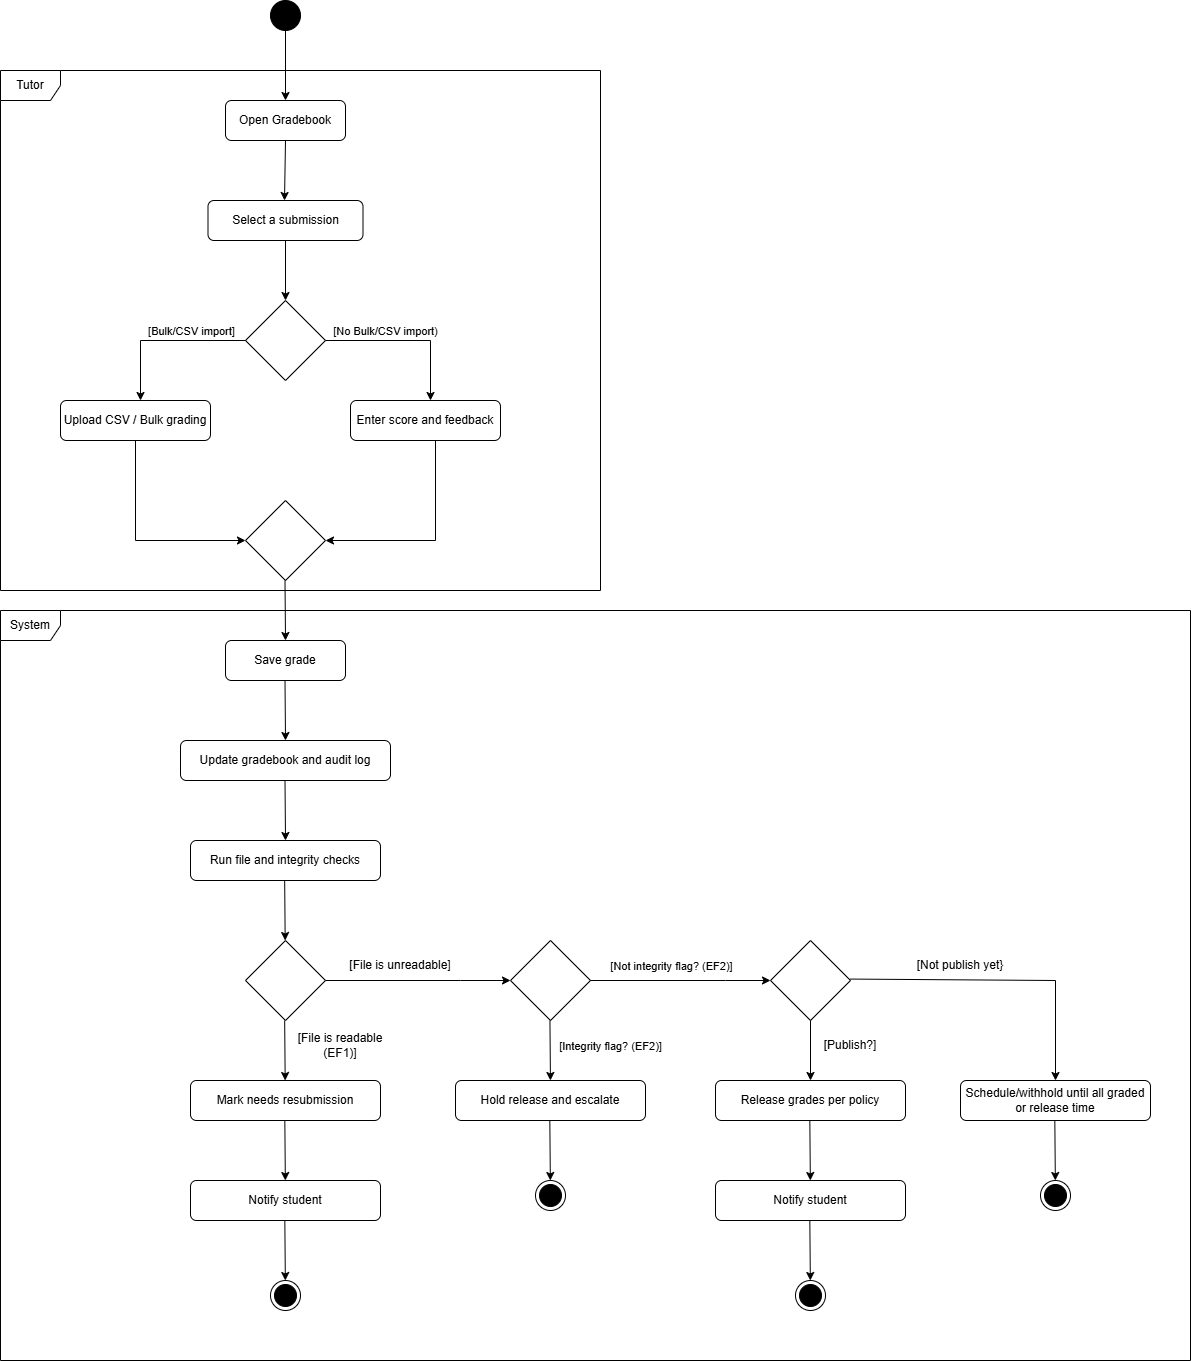

The diagram above was exported from draw.io. Its source (the exported page's mxGraphModel, read from the mxfile embedded in the PNG):
<mxGraphModel dx="1042" dy="527" grid="1" gridSize="10" guides="1" tooltips="1" connect="1" arrows="1" fold="1" page="1" pageScale="1" pageWidth="1100" pageHeight="850" math="0" shadow="0">
  <root>
    <mxCell id="0" />
    <mxCell id="1" parent="0" />
    <mxCell id="YmQ7wLkj0AgS8U52cV2H-1" value="" style="ellipse;fillColor=strokeColor;html=1;" parent="1" vertex="1">
      <mxGeometry x="600" y="210" width="30" height="30" as="geometry" />
    </mxCell>
    <mxCell id="YmQ7wLkj0AgS8U52cV2H-2" value="Open Gradebook" style="rounded=1;whiteSpace=wrap;html=1;" parent="1" vertex="1">
      <mxGeometry x="555" y="310" width="120" height="40" as="geometry" />
    </mxCell>
    <mxCell id="YmQ7wLkj0AgS8U52cV2H-3" value="Select a submission" style="rounded=1;whiteSpace=wrap;html=1;" parent="1" vertex="1">
      <mxGeometry x="537.5" y="410" width="155" height="40" as="geometry" />
    </mxCell>
    <mxCell id="YmQ7wLkj0AgS8U52cV2H-4" value="" style="endArrow=classic;html=1;rounded=0;entryX=0.5;entryY=0;entryDx=0;entryDy=0;exitX=0.5;exitY=1;exitDx=0;exitDy=0;" parent="1" source="YmQ7wLkj0AgS8U52cV2H-1" target="YmQ7wLkj0AgS8U52cV2H-2" edge="1">
      <mxGeometry width="50" height="50" relative="1" as="geometry">
        <mxPoint x="620" y="250" as="sourcePoint" />
        <mxPoint x="640" y="630" as="targetPoint" />
      </mxGeometry>
    </mxCell>
    <mxCell id="YmQ7wLkj0AgS8U52cV2H-5" value="" style="endArrow=classic;html=1;rounded=0;exitX=0.5;exitY=1;exitDx=0;exitDy=0;" parent="1" source="YmQ7wLkj0AgS8U52cV2H-2" edge="1">
      <mxGeometry width="50" height="50" relative="1" as="geometry">
        <mxPoint x="614.47" y="370" as="sourcePoint" />
        <mxPoint x="614" y="410" as="targetPoint" />
      </mxGeometry>
    </mxCell>
    <mxCell id="YmQ7wLkj0AgS8U52cV2H-6" value="" style="endArrow=classic;html=1;rounded=0;exitX=0.5;exitY=1;exitDx=0;exitDy=0;" parent="1" source="YmQ7wLkj0AgS8U52cV2H-3" edge="1">
      <mxGeometry width="50" height="50" relative="1" as="geometry">
        <mxPoint x="780" y="380" as="sourcePoint" />
        <mxPoint x="615" y="510" as="targetPoint" />
      </mxGeometry>
    </mxCell>
    <mxCell id="YmQ7wLkj0AgS8U52cV2H-7" value="" style="rhombus;whiteSpace=wrap;html=1;" parent="1" vertex="1">
      <mxGeometry x="575" y="510" width="80" height="80" as="geometry" />
    </mxCell>
    <mxCell id="YmQ7wLkj0AgS8U52cV2H-8" value="" style="edgeStyle=orthogonalEdgeStyle;rounded=0;orthogonalLoop=1;jettySize=auto;html=1;exitX=0;exitY=0.5;exitDx=0;exitDy=0;" parent="1" edge="1">
      <mxGeometry relative="1" as="geometry">
        <mxPoint x="575.0000000000001" y="550" as="sourcePoint" />
        <mxPoint x="470" y="610" as="targetPoint" />
        <Array as="points">
          <mxPoint x="470" y="550" />
          <mxPoint x="470" y="610" />
        </Array>
      </mxGeometry>
    </mxCell>
    <mxCell id="YmQ7wLkj0AgS8U52cV2H-9" value="[Bulk/CSV import]" style="edgeLabel;html=1;align=center;verticalAlign=middle;resizable=0;points=[];" parent="YmQ7wLkj0AgS8U52cV2H-8" connectable="0" vertex="1">
      <mxGeometry x="-0.2633" relative="1" as="geometry">
        <mxPoint x="6" y="-10" as="offset" />
      </mxGeometry>
    </mxCell>
    <mxCell id="YmQ7wLkj0AgS8U52cV2H-10" value="" style="edgeStyle=orthogonalEdgeStyle;rounded=0;orthogonalLoop=1;jettySize=auto;html=1;exitX=1;exitY=0.5;exitDx=0;exitDy=0;" parent="1" source="YmQ7wLkj0AgS8U52cV2H-7" edge="1">
      <mxGeometry relative="1" as="geometry">
        <mxPoint x="824.4300000000001" y="620" as="sourcePoint" />
        <mxPoint x="760" y="610" as="targetPoint" />
        <Array as="points">
          <mxPoint x="760" y="550" />
          <mxPoint x="760" y="610" />
        </Array>
      </mxGeometry>
    </mxCell>
    <mxCell id="YmQ7wLkj0AgS8U52cV2H-11" value="[No Bulk/CSV import)" style="edgeLabel;html=1;align=center;verticalAlign=middle;resizable=0;points=[];" parent="YmQ7wLkj0AgS8U52cV2H-10" connectable="0" vertex="1">
      <mxGeometry x="-0.2633" relative="1" as="geometry">
        <mxPoint x="-2" y="-10" as="offset" />
      </mxGeometry>
    </mxCell>
    <mxCell id="YmQ7wLkj0AgS8U52cV2H-12" value="Upload CSV / Bulk grading" style="rounded=1;whiteSpace=wrap;html=1;" parent="1" vertex="1">
      <mxGeometry x="390" y="610" width="150" height="40" as="geometry" />
    </mxCell>
    <mxCell id="YmQ7wLkj0AgS8U52cV2H-13" value="Enter score and feedback" style="rounded=1;whiteSpace=wrap;html=1;" parent="1" vertex="1">
      <mxGeometry x="680" y="610" width="150" height="40" as="geometry" />
    </mxCell>
    <mxCell id="YmQ7wLkj0AgS8U52cV2H-14" value="" style="rhombus;whiteSpace=wrap;html=1;" parent="1" vertex="1">
      <mxGeometry x="575" y="710" width="80" height="80" as="geometry" />
    </mxCell>
    <mxCell id="YmQ7wLkj0AgS8U52cV2H-15" value="" style="endArrow=classic;html=1;rounded=0;exitX=0.5;exitY=1;exitDx=0;exitDy=0;entryX=0;entryY=0.5;entryDx=0;entryDy=0;" parent="1" source="YmQ7wLkj0AgS8U52cV2H-12" target="YmQ7wLkj0AgS8U52cV2H-14" edge="1">
      <mxGeometry width="50" height="50" relative="1" as="geometry">
        <mxPoint x="570" y="690" as="sourcePoint" />
        <mxPoint x="620" y="640" as="targetPoint" />
        <Array as="points">
          <mxPoint x="465" y="750" />
        </Array>
      </mxGeometry>
    </mxCell>
    <mxCell id="YmQ7wLkj0AgS8U52cV2H-16" value="" style="endArrow=classic;html=1;rounded=0;exitX=0.5;exitY=1;exitDx=0;exitDy=0;entryX=1;entryY=0.5;entryDx=0;entryDy=0;" parent="1" target="YmQ7wLkj0AgS8U52cV2H-14" edge="1">
      <mxGeometry width="50" height="50" relative="1" as="geometry">
        <mxPoint x="765" y="650" as="sourcePoint" />
        <mxPoint x="875" y="750" as="targetPoint" />
        <Array as="points">
          <mxPoint x="765" y="750" />
        </Array>
      </mxGeometry>
    </mxCell>
    <mxCell id="YmQ7wLkj0AgS8U52cV2H-17" value="" style="endArrow=classic;html=1;rounded=0;exitX=0.5;exitY=1;exitDx=0;exitDy=0;" parent="1" edge="1">
      <mxGeometry width="50" height="50" relative="1" as="geometry">
        <mxPoint x="614.5" y="790" as="sourcePoint" />
        <mxPoint x="615" y="850" as="targetPoint" />
      </mxGeometry>
    </mxCell>
    <mxCell id="YmQ7wLkj0AgS8U52cV2H-18" value="Save grade" style="rounded=1;whiteSpace=wrap;html=1;" parent="1" vertex="1">
      <mxGeometry x="555" y="850" width="120" height="40" as="geometry" />
    </mxCell>
    <mxCell id="YmQ7wLkj0AgS8U52cV2H-19" value="" style="endArrow=classic;html=1;rounded=0;exitX=0.5;exitY=1;exitDx=0;exitDy=0;" parent="1" edge="1">
      <mxGeometry width="50" height="50" relative="1" as="geometry">
        <mxPoint x="614.5" y="890" as="sourcePoint" />
        <mxPoint x="615" y="950" as="targetPoint" />
      </mxGeometry>
    </mxCell>
    <mxCell id="YmQ7wLkj0AgS8U52cV2H-20" value="Update gradebook and audit log" style="rounded=1;whiteSpace=wrap;html=1;" parent="1" vertex="1">
      <mxGeometry x="510" y="950" width="210" height="40" as="geometry" />
    </mxCell>
    <mxCell id="YmQ7wLkj0AgS8U52cV2H-21" value="" style="endArrow=classic;html=1;rounded=0;exitX=0.5;exitY=1;exitDx=0;exitDy=0;" parent="1" edge="1">
      <mxGeometry width="50" height="50" relative="1" as="geometry">
        <mxPoint x="614.5" y="990" as="sourcePoint" />
        <mxPoint x="615" y="1050" as="targetPoint" />
      </mxGeometry>
    </mxCell>
    <mxCell id="YmQ7wLkj0AgS8U52cV2H-22" value="Run file and integrity checks" style="rounded=1;whiteSpace=wrap;html=1;" parent="1" vertex="1">
      <mxGeometry x="520" y="1050" width="190" height="40" as="geometry" />
    </mxCell>
    <mxCell id="YmQ7wLkj0AgS8U52cV2H-23" value="" style="endArrow=classic;html=1;rounded=0;exitX=0.5;exitY=1;exitDx=0;exitDy=0;" parent="1" edge="1">
      <mxGeometry width="50" height="50" relative="1" as="geometry">
        <mxPoint x="614.17" y="1090" as="sourcePoint" />
        <mxPoint x="614.67" y="1150" as="targetPoint" />
      </mxGeometry>
    </mxCell>
    <mxCell id="YmQ7wLkj0AgS8U52cV2H-24" value="" style="rhombus;whiteSpace=wrap;html=1;" parent="1" vertex="1">
      <mxGeometry x="575" y="1150" width="80" height="80" as="geometry" />
    </mxCell>
    <mxCell id="YmQ7wLkj0AgS8U52cV2H-25" value="" style="endArrow=classic;html=1;rounded=0;exitX=0.5;exitY=1;exitDx=0;exitDy=0;" parent="1" edge="1">
      <mxGeometry width="50" height="50" relative="1" as="geometry">
        <mxPoint x="614.17" y="1230" as="sourcePoint" />
        <mxPoint x="614.67" y="1290" as="targetPoint" />
      </mxGeometry>
    </mxCell>
    <mxCell id="YmQ7wLkj0AgS8U52cV2H-26" value="[File is readable (EF1)]" style="text;html=1;whiteSpace=wrap;strokeColor=none;fillColor=none;align=center;verticalAlign=middle;rounded=0;" parent="1" vertex="1">
      <mxGeometry x="610" y="1240" width="120" height="30" as="geometry" />
    </mxCell>
    <mxCell id="YmQ7wLkj0AgS8U52cV2H-27" value="Mark needs resubmission" style="rounded=1;whiteSpace=wrap;html=1;" parent="1" vertex="1">
      <mxGeometry x="520" y="1290" width="190" height="40" as="geometry" />
    </mxCell>
    <mxCell id="YmQ7wLkj0AgS8U52cV2H-28" value="" style="endArrow=classic;html=1;rounded=0;exitX=1;exitY=0.5;exitDx=0;exitDy=0;" parent="1" source="YmQ7wLkj0AgS8U52cV2H-24" edge="1">
      <mxGeometry width="50" height="50" relative="1" as="geometry">
        <mxPoint x="540" y="1250" as="sourcePoint" />
        <mxPoint x="840" y="1190" as="targetPoint" />
        <Array as="points">
          <mxPoint x="790" y="1190" />
        </Array>
      </mxGeometry>
    </mxCell>
    <mxCell id="YmQ7wLkj0AgS8U52cV2H-29" value="[File is unreadable]" style="text;html=1;whiteSpace=wrap;strokeColor=none;fillColor=none;align=center;verticalAlign=middle;rounded=0;" parent="1" vertex="1">
      <mxGeometry x="670" y="1160" width="120" height="30" as="geometry" />
    </mxCell>
    <mxCell id="YmQ7wLkj0AgS8U52cV2H-30" value="" style="endArrow=classic;html=1;rounded=0;exitX=0.5;exitY=1;exitDx=0;exitDy=0;" parent="1" edge="1">
      <mxGeometry width="50" height="50" relative="1" as="geometry">
        <mxPoint x="614.33" y="1330" as="sourcePoint" />
        <mxPoint x="614.83" y="1390" as="targetPoint" />
      </mxGeometry>
    </mxCell>
    <mxCell id="YmQ7wLkj0AgS8U52cV2H-31" value="Notify student" style="rounded=1;whiteSpace=wrap;html=1;" parent="1" vertex="1">
      <mxGeometry x="520" y="1390" width="190" height="40" as="geometry" />
    </mxCell>
    <mxCell id="YmQ7wLkj0AgS8U52cV2H-32" value="" style="endArrow=classic;html=1;rounded=0;exitX=0.5;exitY=1;exitDx=0;exitDy=0;" parent="1" edge="1">
      <mxGeometry width="50" height="50" relative="1" as="geometry">
        <mxPoint x="614.33" y="1430" as="sourcePoint" />
        <mxPoint x="614.83" y="1490" as="targetPoint" />
      </mxGeometry>
    </mxCell>
    <mxCell id="YmQ7wLkj0AgS8U52cV2H-33" value="" style="ellipse;html=1;shape=endState;fillColor=strokeColor;" parent="1" vertex="1">
      <mxGeometry x="600" y="1490" width="30" height="30" as="geometry" />
    </mxCell>
    <mxCell id="YmQ7wLkj0AgS8U52cV2H-34" value="" style="rhombus;whiteSpace=wrap;html=1;" parent="1" vertex="1">
      <mxGeometry x="840" y="1150" width="80" height="80" as="geometry" />
    </mxCell>
    <mxCell id="YmQ7wLkj0AgS8U52cV2H-35" value="" style="endArrow=classic;html=1;rounded=0;exitX=0.5;exitY=1;exitDx=0;exitDy=0;" parent="1" edge="1">
      <mxGeometry width="50" height="50" relative="1" as="geometry">
        <mxPoint x="879.44" y="1230" as="sourcePoint" />
        <mxPoint x="879.94" y="1290" as="targetPoint" />
      </mxGeometry>
    </mxCell>
    <mxCell id="YmQ7wLkj0AgS8U52cV2H-36" value="[Integrity flag? (EF2)]" style="edgeLabel;html=1;align=center;verticalAlign=middle;resizable=0;points=[];" parent="YmQ7wLkj0AgS8U52cV2H-35" connectable="0" vertex="1">
      <mxGeometry x="-0.133" y="1" relative="1" as="geometry">
        <mxPoint x="59" as="offset" />
      </mxGeometry>
    </mxCell>
    <mxCell id="YmQ7wLkj0AgS8U52cV2H-37" value="Hold release and escalate" style="rounded=1;whiteSpace=wrap;html=1;" parent="1" vertex="1">
      <mxGeometry x="785" y="1290" width="190" height="40" as="geometry" />
    </mxCell>
    <mxCell id="YmQ7wLkj0AgS8U52cV2H-38" value="" style="endArrow=classic;html=1;rounded=0;exitX=0.5;exitY=1;exitDx=0;exitDy=0;" parent="1" edge="1">
      <mxGeometry width="50" height="50" relative="1" as="geometry">
        <mxPoint x="879.3299999999999" y="1330" as="sourcePoint" />
        <mxPoint x="879.8299999999999" y="1390" as="targetPoint" />
      </mxGeometry>
    </mxCell>
    <mxCell id="YmQ7wLkj0AgS8U52cV2H-39" value="" style="ellipse;html=1;shape=endState;fillColor=strokeColor;" parent="1" vertex="1">
      <mxGeometry x="865" y="1390" width="30" height="30" as="geometry" />
    </mxCell>
    <mxCell id="YmQ7wLkj0AgS8U52cV2H-40" value="" style="endArrow=classic;html=1;rounded=0;exitX=1;exitY=0.5;exitDx=0;exitDy=0;" parent="1" edge="1">
      <mxGeometry width="50" height="50" relative="1" as="geometry">
        <mxPoint x="920" y="1190" as="sourcePoint" />
        <mxPoint x="1100" y="1190" as="targetPoint" />
        <Array as="points">
          <mxPoint x="1055" y="1190" />
        </Array>
      </mxGeometry>
    </mxCell>
    <mxCell id="YmQ7wLkj0AgS8U52cV2H-41" value="[Not integrity flag? (EF2)]" style="edgeLabel;html=1;align=center;verticalAlign=middle;resizable=0;points=[];" parent="1" connectable="0" vertex="1">
      <mxGeometry x="1000" y="1175" as="geometry" />
    </mxCell>
    <mxCell id="YmQ7wLkj0AgS8U52cV2H-42" value="" style="rhombus;whiteSpace=wrap;html=1;" parent="1" vertex="1">
      <mxGeometry x="1100" y="1150" width="80" height="80" as="geometry" />
    </mxCell>
    <mxCell id="YmQ7wLkj0AgS8U52cV2H-43" value="" style="endArrow=classic;html=1;rounded=0;exitX=0.5;exitY=1;exitDx=0;exitDy=0;" parent="1" source="YmQ7wLkj0AgS8U52cV2H-42" edge="1">
      <mxGeometry width="50" height="50" relative="1" as="geometry">
        <mxPoint x="1150" y="1240" as="sourcePoint" />
        <mxPoint x="1140" y="1290" as="targetPoint" />
      </mxGeometry>
    </mxCell>
    <mxCell id="YmQ7wLkj0AgS8U52cV2H-44" value="Release grades per policy" style="rounded=1;whiteSpace=wrap;html=1;" parent="1" vertex="1">
      <mxGeometry x="1045" y="1290" width="190" height="40" as="geometry" />
    </mxCell>
    <mxCell id="YmQ7wLkj0AgS8U52cV2H-45" value="[Publish?]" style="text;html=1;whiteSpace=wrap;strokeColor=none;fillColor=none;align=center;verticalAlign=middle;rounded=0;" parent="1" vertex="1">
      <mxGeometry x="1150" y="1240" width="60" height="30" as="geometry" />
    </mxCell>
    <mxCell id="YmQ7wLkj0AgS8U52cV2H-46" value="" style="endArrow=classic;html=1;rounded=0;exitX=1;exitY=0.5;exitDx=0;exitDy=0;entryX=0.5;entryY=0;entryDx=0;entryDy=0;" parent="1" target="YmQ7wLkj0AgS8U52cV2H-47" edge="1">
      <mxGeometry width="50" height="50" relative="1" as="geometry">
        <mxPoint x="1180" y="1188.57" as="sourcePoint" />
        <mxPoint x="1315" y="1290" as="targetPoint" />
        <Array as="points">
          <mxPoint x="1385" y="1190" />
        </Array>
      </mxGeometry>
    </mxCell>
    <mxCell id="YmQ7wLkj0AgS8U52cV2H-47" value="Schedule/withhold until all graded or release time" style="rounded=1;whiteSpace=wrap;html=1;" parent="1" vertex="1">
      <mxGeometry x="1290" y="1290" width="190" height="40" as="geometry" />
    </mxCell>
    <mxCell id="YmQ7wLkj0AgS8U52cV2H-48" value="[Not publish yet}" style="text;html=1;whiteSpace=wrap;strokeColor=none;fillColor=none;align=center;verticalAlign=middle;rounded=0;" parent="1" vertex="1">
      <mxGeometry x="1230" y="1160" width="120" height="30" as="geometry" />
    </mxCell>
    <mxCell id="YmQ7wLkj0AgS8U52cV2H-49" value="" style="endArrow=classic;html=1;rounded=0;exitX=0.5;exitY=1;exitDx=0;exitDy=0;" parent="1" edge="1">
      <mxGeometry width="50" height="50" relative="1" as="geometry">
        <mxPoint x="1139.33" y="1330" as="sourcePoint" />
        <mxPoint x="1139.83" y="1390" as="targetPoint" />
      </mxGeometry>
    </mxCell>
    <mxCell id="YmQ7wLkj0AgS8U52cV2H-50" value="Notify student" style="rounded=1;whiteSpace=wrap;html=1;" parent="1" vertex="1">
      <mxGeometry x="1045" y="1390" width="190" height="40" as="geometry" />
    </mxCell>
    <mxCell id="YmQ7wLkj0AgS8U52cV2H-51" value="" style="endArrow=classic;html=1;rounded=0;exitX=0.5;exitY=1;exitDx=0;exitDy=0;" parent="1" edge="1">
      <mxGeometry width="50" height="50" relative="1" as="geometry">
        <mxPoint x="1139.33" y="1430" as="sourcePoint" />
        <mxPoint x="1139.83" y="1490" as="targetPoint" />
      </mxGeometry>
    </mxCell>
    <mxCell id="YmQ7wLkj0AgS8U52cV2H-52" value="" style="ellipse;html=1;shape=endState;fillColor=strokeColor;" parent="1" vertex="1">
      <mxGeometry x="1125" y="1490" width="30" height="30" as="geometry" />
    </mxCell>
    <mxCell id="YmQ7wLkj0AgS8U52cV2H-53" value="" style="endArrow=classic;html=1;rounded=0;exitX=0.5;exitY=1;exitDx=0;exitDy=0;" parent="1" edge="1">
      <mxGeometry width="50" height="50" relative="1" as="geometry">
        <mxPoint x="1384.33" y="1330" as="sourcePoint" />
        <mxPoint x="1384.83" y="1390" as="targetPoint" />
      </mxGeometry>
    </mxCell>
    <mxCell id="YmQ7wLkj0AgS8U52cV2H-54" value="" style="ellipse;html=1;shape=endState;fillColor=strokeColor;" parent="1" vertex="1">
      <mxGeometry x="1370" y="1390" width="30" height="30" as="geometry" />
    </mxCell>
    <mxCell id="YmQ7wLkj0AgS8U52cV2H-55" value="Tutor" style="shape=umlFrame;whiteSpace=wrap;html=1;pointerEvents=0;" parent="1" vertex="1">
      <mxGeometry x="330" y="280" width="600" height="520" as="geometry" />
    </mxCell>
    <mxCell id="YmQ7wLkj0AgS8U52cV2H-56" value="System" style="shape=umlFrame;whiteSpace=wrap;html=1;pointerEvents=0;" parent="1" vertex="1">
      <mxGeometry x="330" y="820" width="1190" height="750" as="geometry" />
    </mxCell>
  </root>
</mxGraphModel>